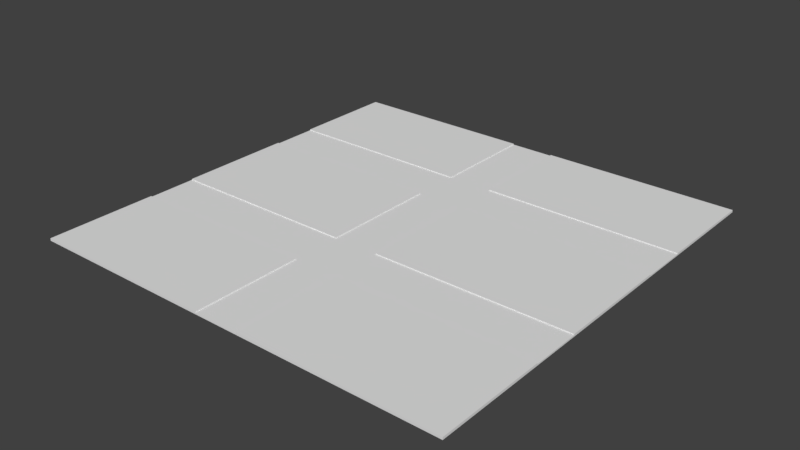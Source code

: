 # Source: terreno.blend  (saved by Blender 2.79.0; exported with 4.5.12 LTS)
import bpy
from mathutils import Matrix  # noqa: F401  (used for matrix-valued properties, if any)

bpy.ops.wm.read_factory_settings(use_empty=True)
scene = bpy.context.scene
scene.name = 'Scene'

# ---- collections
col_collection_1 = bpy.data.collections.new('Collection 1'); scene.collection.children.link(col_collection_1)

# ---- materials (node trees are filled in below, after node groups)
mat_material = bpy.data.materials.new('Material')
mat_material.alpha_threshold = 0.0
mat_material.use_transparent_shadow = False
mat_material.roughness = 0.5
mat_material.line_color = (0.0, 0.0, 0.0, 1.0)

# ---- material node trees

# ---- world
world_world = bpy.data.worlds.new('World'); scene.world = world_world
world_world.color = (0.05088, 0.05088, 0.05088)
world_world.use_sun_shadow = False
world_world.sun_shadow_jitter_overblur = 0.0
world_world.cycles.sampling_method = 'MANUAL'

# ---- meshes
me_cube = bpy.data.meshes.new('Cube')
me_cube.from_pydata([(1.0, 1.0, -1.0), (1.0, -1.0, -1.0), (-1.0, -1.0, -1.0), (-1.0, 1.0, -1.0), (1.0, 1.0, 1.0), (1.0, -1.0, 1.0), (-1.0, -1.0, 1.0), (-1.0, 1.0, 1.0), (1.0, -0.08979, -1.0), (-1.0, -0.08979, -1.0), (1.0, -0.08979, 1.0), (-1.0, -0.08979, 1.0), (-1.0, 0.1217, -1.0), (-1.0, 0.1217, 1.0), (1.0, 0.1217, -1.0), (1.0, 0.1217, 1.0), (0.5043, 1.0, -1.0), (0.5043, -1.0, -1.0), (0.5043, 1.0, 1.0), (0.5043, -1.0, 1.0), (0.5043, -0.08979, 1.0), (0.5043, -0.08979, -1.0), (0.5043, 0.1217, -1.0), (0.5043, 0.1217, 1.0), (0.2842, 1.0, -1.0), (0.2842, -1.0, -1.0), (0.2842, 1.0, 1.0), (0.2842, -1.0, 1.0), (0.2842, -0.08979, -1.0), (0.2842, 0.1217, -1.0), (0.2842, -0.08979, 1.0), (0.2842, 0.1217, 1.0), (-0.2575, 1.0, -1.0), (-0.2576, -1.0, -1.0), (-0.2575, 1.0, 1.0), (-0.2576, -1.0, 1.0), (-0.2576, -0.08979, -1.0), (-0.2576, 0.1217, -1.0), (-0.2576, -0.08979, 1.0), (-0.2576, 0.1217, 1.0), (-0.4878, 1.0, -1.0), (-0.4878, -1.0, -1.0), (-0.4878, 1.0, 1.0), (-0.4878, -1.0, 1.0), (-0.4878, -0.08979, -1.0), (-0.4878, 0.1217, -1.0), (-0.4878, -0.08979, 1.0), (-0.4878, 0.1217, 1.0), (1.0, -0.08979, 2.272), (1.0, -1.0, 2.272), (-0.4878, 1.0, 2.272), (-1.0, 1.0, 2.272), (-0.4878, -1.0, 2.272), (-1.0, -1.0, 2.272), (-1.0, 0.1217, 2.272), (-1.0, -0.08979, 2.272), (0.5043, -0.08979, 2.272), (1.0, 1.0, 2.272), (1.0, 0.1217, 2.272), (0.5043, 0.1217, 2.272), (0.5043, 1.0, 2.272), (0.5043, -1.0, 2.272), (-0.2576, -0.08979, 2.272), (0.2842, -0.08979, 2.272), (-0.2576, 0.1217, 2.272), (0.2842, 0.1217, 2.272), (0.2842, 1.0, 2.272), (0.2842, -1.0, 2.272), (-0.2575, 1.0, 2.272), (-0.2576, -1.0, 2.272), (-0.4878, -0.08979, 2.272), (-0.4878, 0.1217, 2.272)], [], [(44, 41, 2, 9), (38, 35, 69, 62), (8, 10, 5, 1), (41, 43, 6, 2), (12, 13, 7, 3), (42, 40, 3, 7), (2, 6, 11, 9), (14, 15, 10, 8), (47, 13, 11, 46), (45, 44, 9, 12), (40, 45, 12, 3), (39, 31, 65, 64), (0, 4, 15, 14), (9, 11, 13, 12), (18, 23, 59, 60), (0, 14, 22, 16), (14, 8, 21, 22), (15, 23, 20, 10), (4, 0, 16, 18), (1, 5, 19, 17), (27, 30, 63, 67), (8, 1, 17, 21), (18, 26, 31, 23), (16, 22, 29, 24), (22, 21, 28, 29), (23, 31, 30, 20), (18, 16, 24, 26), (17, 19, 27, 25), (20, 30, 27, 19), (21, 17, 25, 28), (30, 38, 62, 63), (24, 29, 37, 32), (29, 28, 36, 37), (31, 39, 38, 30), (26, 24, 32, 34), (25, 27, 35, 33), (20, 19, 61, 56), (28, 25, 33, 36), (34, 42, 47, 39), (32, 37, 45, 40), (37, 36, 44, 45), (39, 47, 46, 38), (34, 32, 40, 42), (33, 35, 43, 41), (38, 46, 43, 35), (36, 33, 41, 44), (70, 55, 53, 52), (50, 51, 54, 71), (57, 60, 59, 58), (48, 56, 61, 49), (66, 68, 64, 65), (63, 62, 69, 67), (31, 26, 66, 65), (11, 6, 53, 55), (4, 18, 60, 57), (46, 11, 55, 70), (5, 10, 48, 49), (15, 4, 57, 58), (43, 46, 70, 52), (34, 39, 64, 68), (19, 5, 49, 61), (13, 47, 71, 54), (42, 7, 51, 50), (47, 42, 50, 71), (6, 43, 52, 53), (26, 34, 68, 66), (23, 15, 58, 59), (10, 20, 56, 48), (7, 13, 54, 51), (35, 27, 67, 69)])
me_cube.materials.append(mat_material)
me_cube.use_remesh_preserve_volume = False
me_cube.use_remesh_preserve_attributes = False
me_cube.use_mirror_vertex_groups = False
me_cube.update()

# ---- objects
ob_cube = bpy.data.objects.new('Cube', me_cube)

# ---- transforms, parenting, visibility, modifiers, constraints
ob_cube.location = (0.0, 0.0, -0.4)
ob_cube.rotation_euler = (0.0, 0.0, 1.571)
ob_cube.scale = (60.0, 60.0, 0.2)
ob_cube.lock_rotations_4d = False
ob_cube.empty_display_type = 'ARROWS'
ob_cube.lineart.crease_threshold = 0.0

# ---- collection membership
col_collection_1.objects.link(ob_cube)

# ---- scene / render settings (as saved in the file)
scene.frame_start = 1; scene.frame_end = 250; scene.frame_set(1)
scene.render.engine = 'BLENDER_EEVEE_NEXT'
scene.render.resolution_percentage = 50
scene.render.dither_intensity = 0.0
scene.cycles.use_denoising = False
scene.cycles.samples = 128
scene.cycles.sampling_pattern = 'TABULATED_SOBOL'
scene.cycles.use_adaptive_sampling = False
scene.cycles.use_light_tree = False
scene.cycles.blur_glossy = 0.0
scene.cycles.sample_clamp_indirect = 0.0
scene.view_settings.view_transform = 'Standard'
bpy.context.view_layer.update()

# ---- added for rendering (the .blend has no active camera and no usable light): camera, sun
cam_auto = bpy.data.cameras.new('AutoCamera')
cam_auto.lens = 50.0
cam_auto.sensor_width = 36.0
cam_auto.clip_end = 2755.64
ob_auto_camera = bpy.data.objects.new('AutoCamera', cam_auto)
scene.collection.objects.link(ob_auto_camera)
ob_auto_camera.location = (157.017, -188.421, 125.341)
ob_auto_camera.rotation_euler = (1.09748, -7.21219e-08, 0.694738)
scene.camera = ob_auto_camera
light_auto_sun = bpy.data.lights.new('AutoSun', 'SUN')
light_auto_sun.energy = 3.0
light_auto_sun.angle = 0.0523599
ob_auto_sun = bpy.data.objects.new('AutoSun', light_auto_sun)
scene.collection.objects.link(ob_auto_sun)
ob_auto_sun.rotation_euler = (0.872665, 0.174533, 0.523599)
bpy.context.view_layer.update()
